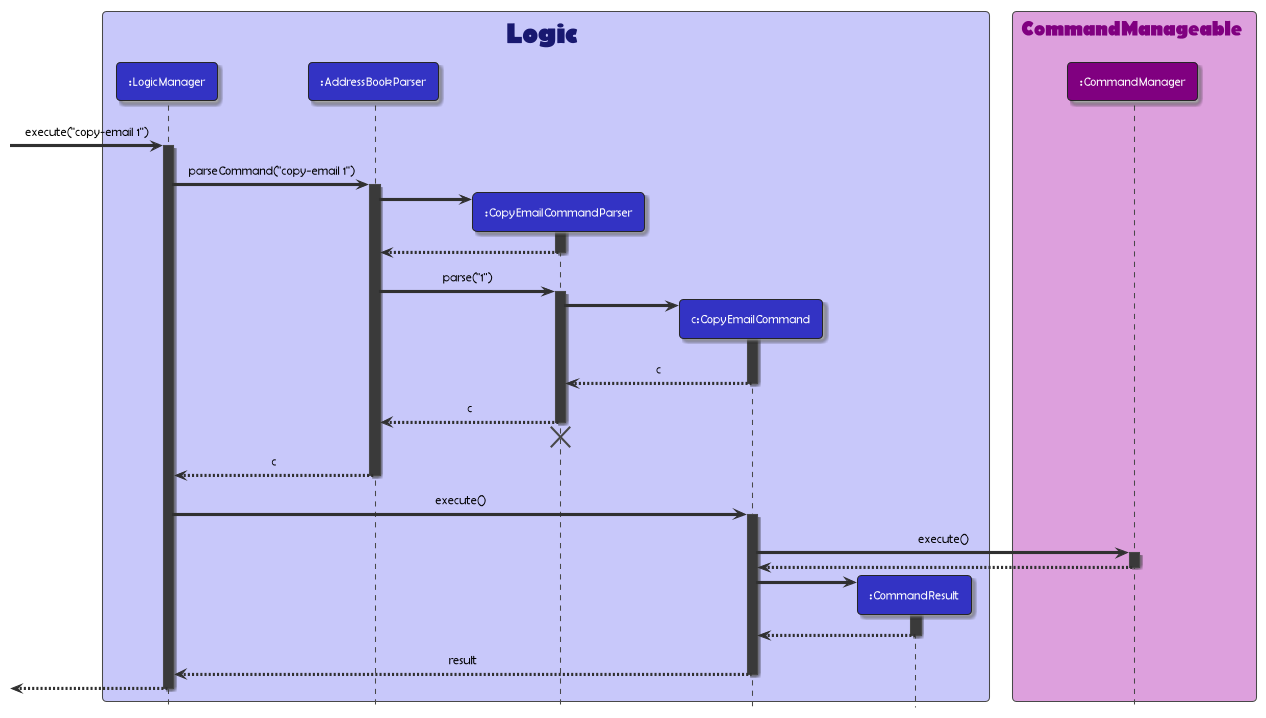

The diagram above was rendered by PlantUML. Its source (embedded in the PNG):
@startuml
!include style.puml
skinparam BoxPadding 10

box <font:Berlin Sans FB><size:28><color:Midnightblue>Logic LOGIC_COLOR_T1
participant ":LogicManager" as LogicManager LOGIC_COLOR
participant ":AddressBookParser" as AddressBookParser LOGIC_COLOR
participant ":CopyEmailCommandParser" as CopyEmailCommandParser LOGIC_COLOR
participant "c:CopyEmailCommand" as CopyEmailCommand LOGIC_COLOR
participant ":CommandResult" as CommandResult LOGIC_COLOR
end box

box <font:Berlin Sans FB><size:20><color:Purple>CommandManageable CM_COLOR_T1
participant ":CommandManager" as CommandManager CM_COLOR
end box

[-> LogicManager : <font Berlin Sans FB><color:black>execute("copy-email 1")</color>
activate LogicManager

LogicManager -> AddressBookParser : <font Berlin Sans FB><color:black>parseCommand("copy-email 1")
activate AddressBookParser

create CopyEmailCommandParser
AddressBookParser -> CopyEmailCommandParser
activate CopyEmailCommandParser

CopyEmailCommandParser --> AddressBookParser
deactivate CopyEmailCommandParser

AddressBookParser -> CopyEmailCommandParser : <font Berlin Sans FB><color:black>parse("1")
activate CopyEmailCommandParser

create CopyEmailCommand
CopyEmailCommandParser -> CopyEmailCommand
activate CopyEmailCommand

CopyEmailCommand --> CopyEmailCommandParser : <font Berlin Sans FB><color:black>c
deactivate CopyEmailCommand

CopyEmailCommandParser --> AddressBookParser : <font Berlin Sans FB><color:black>c
deactivate CopyEmailCommandParser
'Hidden arrow to position the destroy marker below the end of the activation bar.
CopyEmailCommandParser -[hidden]-> AddressBookParser
destroy CopyEmailCommandParser

AddressBookParser --> LogicManager : <font Berlin Sans FB><color:black>c
deactivate AddressBookParser

LogicManager -> CopyEmailCommand : <font Berlin Sans FB><color:black>execute()
activate CopyEmailCommand

CopyEmailCommand -> CommandManager : <font Berlin Sans FB><color:black>execute()
activate CommandManager

CommandManager --> CopyEmailCommand
deactivate CommandManager

create CommandResult
CopyEmailCommand -> CommandResult
activate CommandResult

CommandResult --> CopyEmailCommand
deactivate CommandResult

CopyEmailCommand --> LogicManager : <font Berlin Sans FB><color:black>result
deactivate CopyEmailCommand

[<--LogicManager
deactivate LogicManager
@enduml